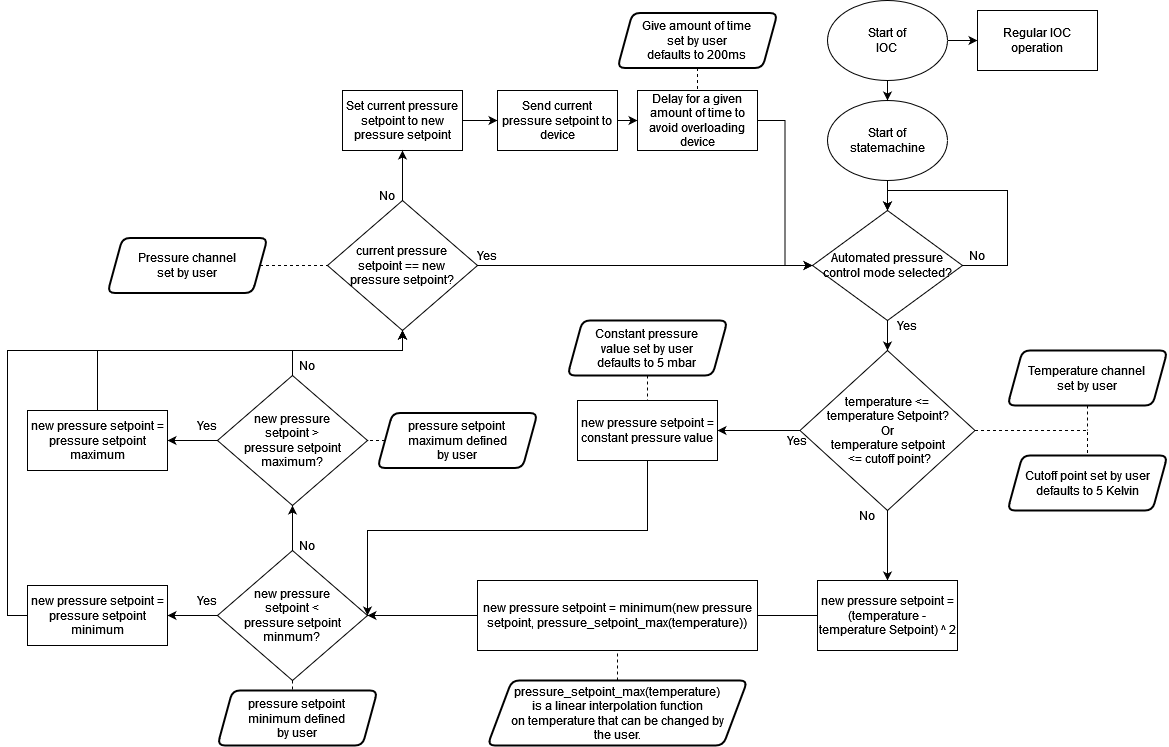

The diagram above was exported from draw.io. Its source (the exported page's mxGraphModel, read from the mxfile embedded in the PNG):
<mxGraphModel dx="2272" dy="872" grid="1" gridSize="10" guides="1" tooltips="1" connect="1" arrows="1" fold="1" page="1" pageScale="1" pageWidth="850" pageHeight="1100" math="0" shadow="0">
  <root>
    <mxCell id="0" />
    <mxCell id="1" parent="0" />
    <mxCell id="fXDAH-SYARlQ3RzCw6Va-3" style="edgeStyle=orthogonalEdgeStyle;rounded=0;orthogonalLoop=1;jettySize=auto;html=1;exitX=0.5;exitY=1;exitDx=0;exitDy=0;entryX=0.5;entryY=0;entryDx=0;entryDy=0;" parent="1" source="fXDAH-SYARlQ3RzCw6Va-1" target="fXDAH-SYARlQ3RzCw6Va-2" edge="1">
      <mxGeometry relative="1" as="geometry" />
    </mxCell>
    <mxCell id="fXDAH-SYARlQ3RzCw6Va-1" value="&lt;div&gt;Start of &lt;br&gt;&lt;/div&gt;&lt;div&gt;statemachine&lt;/div&gt;" style="ellipse;whiteSpace=wrap;html=1;" parent="1" vertex="1">
      <mxGeometry x="360" y="110" width="120" height="80" as="geometry" />
    </mxCell>
    <mxCell id="fXDAH-SYARlQ3RzCw6Va-7" style="edgeStyle=orthogonalEdgeStyle;rounded=0;orthogonalLoop=1;jettySize=auto;html=1;exitX=0.5;exitY=1;exitDx=0;exitDy=0;entryX=0.5;entryY=0;entryDx=0;entryDy=0;" parent="1" source="fXDAH-SYARlQ3RzCw6Va-2" target="fXDAH-SYARlQ3RzCw6Va-9" edge="1">
      <mxGeometry relative="1" as="geometry">
        <mxPoint x="420" y="400" as="targetPoint" />
      </mxGeometry>
    </mxCell>
    <mxCell id="fXDAH-SYARlQ3RzCw6Va-2" value="Automated pressure control mode selected?" style="rhombus;whiteSpace=wrap;html=1;" parent="1" vertex="1">
      <mxGeometry x="345" y="220" width="150" height="110" as="geometry" />
    </mxCell>
    <mxCell id="fXDAH-SYARlQ3RzCw6Va-4" style="edgeStyle=orthogonalEdgeStyle;rounded=0;orthogonalLoop=1;jettySize=auto;html=1;exitX=1;exitY=0.5;exitDx=0;exitDy=0;entryX=0.5;entryY=0;entryDx=0;entryDy=0;" parent="1" source="fXDAH-SYARlQ3RzCw6Va-2" target="fXDAH-SYARlQ3RzCw6Va-2" edge="1">
      <mxGeometry relative="1" as="geometry">
        <Array as="points">
          <mxPoint x="540" y="275" />
          <mxPoint x="540" y="200" />
          <mxPoint x="420" y="200" />
        </Array>
      </mxGeometry>
    </mxCell>
    <mxCell id="fXDAH-SYARlQ3RzCw6Va-5" value="No" style="text;html=1;strokeColor=none;fillColor=none;align=center;verticalAlign=middle;whiteSpace=wrap;rounded=0;" parent="1" vertex="1">
      <mxGeometry x="480" y="250" width="60" height="30" as="geometry" />
    </mxCell>
    <mxCell id="fXDAH-SYARlQ3RzCw6Va-13" style="edgeStyle=orthogonalEdgeStyle;rounded=0;orthogonalLoop=1;jettySize=auto;html=1;exitX=0;exitY=0.5;exitDx=0;exitDy=0;entryX=1;entryY=0.5;entryDx=0;entryDy=0;" parent="1" source="fXDAH-SYARlQ3RzCw6Va-9" edge="1">
      <mxGeometry relative="1" as="geometry">
        <mxPoint x="250" y="440" as="targetPoint" />
      </mxGeometry>
    </mxCell>
    <mxCell id="fXDAH-SYARlQ3RzCw6Va-45" style="edgeStyle=orthogonalEdgeStyle;rounded=0;orthogonalLoop=1;jettySize=auto;html=1;exitX=0.5;exitY=1;exitDx=0;exitDy=0;entryX=0.5;entryY=0;entryDx=0;entryDy=0;endArrow=classic;endFill=1;" parent="1" source="fXDAH-SYARlQ3RzCw6Va-9" target="fXDAH-SYARlQ3RzCw6Va-25" edge="1">
      <mxGeometry relative="1" as="geometry">
        <mxPoint x="420" y="560" as="targetPoint" />
      </mxGeometry>
    </mxCell>
    <mxCell id="fXDAH-SYARlQ3RzCw6Va-49" style="edgeStyle=orthogonalEdgeStyle;rounded=0;orthogonalLoop=1;jettySize=auto;html=1;exitX=1;exitY=0.5;exitDx=0;exitDy=0;entryX=0.5;entryY=0;entryDx=0;entryDy=0;endArrow=none;endFill=0;dashed=1;" parent="1" source="fXDAH-SYARlQ3RzCw6Va-9" target="fXDAH-SYARlQ3RzCw6Va-43" edge="1">
      <mxGeometry relative="1" as="geometry" />
    </mxCell>
    <mxCell id="fXDAH-SYARlQ3RzCw6Va-9" value="&lt;div&gt;temperature &amp;lt;= &lt;br&gt;&lt;/div&gt;&lt;div&gt;temperature Setpoint?&lt;/div&gt;&lt;div&gt; Or&lt;/div&gt;&lt;div&gt; temperature setpoint&lt;/div&gt;&lt;div&gt;&amp;nbsp;&amp;lt;= cutoff point?&lt;/div&gt;" style="rhombus;whiteSpace=wrap;html=1;" parent="1" vertex="1">
      <mxGeometry x="332.5" y="360" width="175" height="160" as="geometry" />
    </mxCell>
    <mxCell id="fXDAH-SYARlQ3RzCw6Va-10" value="Yes" style="text;html=1;strokeColor=none;fillColor=none;align=center;verticalAlign=middle;whiteSpace=wrap;rounded=0;" parent="1" vertex="1">
      <mxGeometry x="410" y="320" width="60" height="30" as="geometry" />
    </mxCell>
    <mxCell id="fXDAH-SYARlQ3RzCw6Va-16" value="Yes" style="text;html=1;strokeColor=none;fillColor=none;align=center;verticalAlign=middle;whiteSpace=wrap;rounded=0;" parent="1" vertex="1">
      <mxGeometry x="300" y="435" width="60" height="30" as="geometry" />
    </mxCell>
    <mxCell id="p9f_Fu7ttdc29klCe8b0-37" style="edgeStyle=orthogonalEdgeStyle;rounded=0;orthogonalLoop=1;jettySize=auto;html=1;exitX=0.5;exitY=1;exitDx=0;exitDy=0;entryX=1;entryY=0.5;entryDx=0;entryDy=0;endArrow=classic;endFill=1;" edge="1" parent="1" source="fXDAH-SYARlQ3RzCw6Va-18" target="p9f_Fu7ttdc29klCe8b0-14">
      <mxGeometry relative="1" as="geometry">
        <Array as="points">
          <mxPoint x="180" y="540" />
          <mxPoint x="-100" y="540" />
        </Array>
      </mxGeometry>
    </mxCell>
    <mxCell id="fXDAH-SYARlQ3RzCw6Va-18" value="new pressure setpoint = constant pressure value" style="rounded=0;whiteSpace=wrap;html=1;" parent="1" vertex="1">
      <mxGeometry x="110" y="410" width="140" height="60" as="geometry" />
    </mxCell>
    <mxCell id="fXDAH-SYARlQ3RzCw6Va-50" style="edgeStyle=orthogonalEdgeStyle;rounded=0;orthogonalLoop=1;jettySize=auto;html=1;exitX=0;exitY=0.5;exitDx=0;exitDy=0;endArrow=classic;endFill=1;startArrow=none;entryX=1;entryY=0.5;entryDx=0;entryDy=0;" parent="1" source="p9f_Fu7ttdc29klCe8b0-9" target="p9f_Fu7ttdc29klCe8b0-14" edge="1">
      <mxGeometry relative="1" as="geometry">
        <mxPoint x="-270" y="520" as="targetPoint" />
      </mxGeometry>
    </mxCell>
    <mxCell id="fXDAH-SYARlQ3RzCw6Va-25" value="new pressure setpoint = (temperature - temperature Setpoint) ^ 2" style="rounded=0;whiteSpace=wrap;html=1;" parent="1" vertex="1">
      <mxGeometry x="350" y="590" width="140" height="70" as="geometry" />
    </mxCell>
    <mxCell id="fXDAH-SYARlQ3RzCw6Va-30" value="No" style="text;html=1;strokeColor=none;fillColor=none;align=center;verticalAlign=middle;whiteSpace=wrap;rounded=0;" parent="1" vertex="1">
      <mxGeometry x="370" y="510" width="60" height="30" as="geometry" />
    </mxCell>
    <mxCell id="p9f_Fu7ttdc29klCe8b0-34" style="edgeStyle=orthogonalEdgeStyle;rounded=0;orthogonalLoop=1;jettySize=auto;html=1;exitX=1;exitY=0.5;exitDx=0;exitDy=0;entryX=0;entryY=0.5;entryDx=0;entryDy=0;endArrow=classic;endFill=1;" edge="1" parent="1" source="fXDAH-SYARlQ3RzCw6Va-31" target="fXDAH-SYARlQ3RzCw6Va-52">
      <mxGeometry relative="1" as="geometry" />
    </mxCell>
    <mxCell id="fXDAH-SYARlQ3RzCw6Va-31" value="Set current pressure setpoint to new pressure setpoint" style="rounded=0;whiteSpace=wrap;html=1;" parent="1" vertex="1">
      <mxGeometry x="-125" y="100" width="120" height="60" as="geometry" />
    </mxCell>
    <mxCell id="fXDAH-SYARlQ3RzCw6Va-41" style="edgeStyle=orthogonalEdgeStyle;rounded=0;orthogonalLoop=1;jettySize=auto;html=1;exitX=0.5;exitY=1;exitDx=0;exitDy=0;entryX=0.5;entryY=0;entryDx=0;entryDy=0;endArrow=none;endFill=0;dashed=1;" parent="1" source="fXDAH-SYARlQ3RzCw6Va-40" target="fXDAH-SYARlQ3RzCw6Va-18" edge="1">
      <mxGeometry relative="1" as="geometry" />
    </mxCell>
    <mxCell id="fXDAH-SYARlQ3RzCw6Va-40" value="&lt;div&gt;Constant pressure &lt;br&gt;&lt;/div&gt;&lt;div&gt;value set by user&lt;/div&gt;&lt;div&gt; defaults to 5 mbar&lt;/div&gt;" style="shape=parallelogram;html=1;strokeWidth=2;perimeter=parallelogramPerimeter;whiteSpace=wrap;rounded=1;arcSize=15;size=0.09375;" parent="1" vertex="1">
      <mxGeometry x="100" y="330" width="160" height="55" as="geometry" />
    </mxCell>
    <mxCell id="fXDAH-SYARlQ3RzCw6Va-43" value="Cutoff point set by user&lt;div&gt; defaults to 5 Kelvin&lt;/div&gt;" style="shape=parallelogram;html=1;strokeWidth=2;perimeter=parallelogramPerimeter;whiteSpace=wrap;rounded=1;arcSize=15;size=0.09375;" parent="1" vertex="1">
      <mxGeometry x="540" y="465" width="160" height="55" as="geometry" />
    </mxCell>
    <mxCell id="fXDAH-SYARlQ3RzCw6Va-54" style="edgeStyle=orthogonalEdgeStyle;rounded=0;orthogonalLoop=1;jettySize=auto;html=1;exitX=0.5;exitY=0;exitDx=0;exitDy=0;entryX=0.5;entryY=1;entryDx=0;entryDy=0;endArrow=classic;endFill=1;" parent="1" source="fXDAH-SYARlQ3RzCw6Va-46" target="fXDAH-SYARlQ3RzCw6Va-31" edge="1">
      <mxGeometry relative="1" as="geometry" />
    </mxCell>
    <mxCell id="fXDAH-SYARlQ3RzCw6Va-55" style="edgeStyle=orthogonalEdgeStyle;rounded=0;orthogonalLoop=1;jettySize=auto;html=1;exitX=1;exitY=0.5;exitDx=0;exitDy=0;endArrow=classic;endFill=1;entryX=0;entryY=0.5;entryDx=0;entryDy=0;" parent="1" source="fXDAH-SYARlQ3RzCw6Va-46" target="fXDAH-SYARlQ3RzCw6Va-2" edge="1">
      <mxGeometry relative="1" as="geometry">
        <Array as="points">
          <mxPoint x="10" y="275" />
        </Array>
        <mxPoint x="130" y="210" as="targetPoint" />
      </mxGeometry>
    </mxCell>
    <mxCell id="fXDAH-SYARlQ3RzCw6Va-46" value="&lt;div&gt;current pressure &lt;br&gt;&lt;/div&gt;&lt;div&gt;setpoint == new &lt;br&gt;&lt;/div&gt;&lt;div&gt;pressure setpoint?&lt;/div&gt;" style="rhombus;whiteSpace=wrap;html=1;" parent="1" vertex="1">
      <mxGeometry x="-140" y="210" width="150" height="130" as="geometry" />
    </mxCell>
    <mxCell id="p9f_Fu7ttdc29klCe8b0-35" style="edgeStyle=orthogonalEdgeStyle;rounded=0;orthogonalLoop=1;jettySize=auto;html=1;exitX=1;exitY=0.5;exitDx=0;exitDy=0;entryX=0;entryY=0.5;entryDx=0;entryDy=0;endArrow=classic;endFill=1;" edge="1" parent="1" source="fXDAH-SYARlQ3RzCw6Va-52" target="fXDAH-SYARlQ3RzCw6Va-68">
      <mxGeometry relative="1" as="geometry" />
    </mxCell>
    <mxCell id="fXDAH-SYARlQ3RzCw6Va-52" value="Send current pressure setpoint to device" style="rounded=0;whiteSpace=wrap;html=1;" parent="1" vertex="1">
      <mxGeometry x="30" y="100" width="120" height="60" as="geometry" />
    </mxCell>
    <mxCell id="fXDAH-SYARlQ3RzCw6Va-60" value="Yes" style="text;html=1;strokeColor=none;fillColor=none;align=center;verticalAlign=middle;whiteSpace=wrap;rounded=0;" parent="1" vertex="1">
      <mxGeometry x="-10" y="250" width="60" height="30" as="geometry" />
    </mxCell>
    <mxCell id="fXDAH-SYARlQ3RzCw6Va-63" value="No" style="text;html=1;strokeColor=none;fillColor=none;align=center;verticalAlign=middle;whiteSpace=wrap;rounded=0;" parent="1" vertex="1">
      <mxGeometry x="-110" y="190" width="60" height="30" as="geometry" />
    </mxCell>
    <mxCell id="fXDAH-SYARlQ3RzCw6Va-65" style="edgeStyle=orthogonalEdgeStyle;rounded=0;orthogonalLoop=1;jettySize=auto;html=1;exitX=0.5;exitY=1;exitDx=0;exitDy=0;endArrow=none;endFill=0;dashed=1;" parent="1" source="fXDAH-SYARlQ3RzCw6Va-64" edge="1">
      <mxGeometry relative="1" as="geometry">
        <mxPoint x="620" y="440" as="targetPoint" />
      </mxGeometry>
    </mxCell>
    <mxCell id="fXDAH-SYARlQ3RzCw6Va-64" value="&lt;div&gt;Temperature channel &lt;br&gt;&lt;/div&gt;&lt;div&gt;set by user&lt;/div&gt;" style="shape=parallelogram;html=1;strokeWidth=2;perimeter=parallelogramPerimeter;whiteSpace=wrap;rounded=1;arcSize=15;size=0.09375;" parent="1" vertex="1">
      <mxGeometry x="540" y="360" width="160" height="55" as="geometry" />
    </mxCell>
    <mxCell id="fXDAH-SYARlQ3RzCw6Va-67" style="edgeStyle=orthogonalEdgeStyle;rounded=0;orthogonalLoop=1;jettySize=auto;html=1;exitX=1;exitY=0.5;exitDx=0;exitDy=0;entryX=0;entryY=0.5;entryDx=0;entryDy=0;dashed=1;endArrow=none;endFill=0;" parent="1" source="fXDAH-SYARlQ3RzCw6Va-66" target="fXDAH-SYARlQ3RzCw6Va-46" edge="1">
      <mxGeometry relative="1" as="geometry" />
    </mxCell>
    <mxCell id="fXDAH-SYARlQ3RzCw6Va-66" value="&lt;div&gt;Pressure channel &lt;br&gt;&lt;/div&gt;&lt;div&gt;set by user&lt;br&gt;&lt;/div&gt;" style="shape=parallelogram;html=1;strokeWidth=2;perimeter=parallelogramPerimeter;whiteSpace=wrap;rounded=1;arcSize=15;size=0.09375;" parent="1" vertex="1">
      <mxGeometry x="-360" y="247.5" width="160" height="55" as="geometry" />
    </mxCell>
    <mxCell id="p9f_Fu7ttdc29klCe8b0-36" style="edgeStyle=orthogonalEdgeStyle;rounded=0;orthogonalLoop=1;jettySize=auto;html=1;exitX=1;exitY=0.5;exitDx=0;exitDy=0;entryX=0;entryY=0.5;entryDx=0;entryDy=0;endArrow=classic;endFill=1;" edge="1" parent="1" source="fXDAH-SYARlQ3RzCw6Va-68" target="fXDAH-SYARlQ3RzCw6Va-2">
      <mxGeometry relative="1" as="geometry" />
    </mxCell>
    <mxCell id="fXDAH-SYARlQ3RzCw6Va-68" value="Delay for a given amount of time to avoid overloading device" style="rounded=0;whiteSpace=wrap;html=1;" parent="1" vertex="1">
      <mxGeometry x="170" y="100" width="120" height="60" as="geometry" />
    </mxCell>
    <mxCell id="fXDAH-SYARlQ3RzCw6Va-71" style="edgeStyle=orthogonalEdgeStyle;rounded=0;orthogonalLoop=1;jettySize=auto;html=1;exitX=0.5;exitY=1;exitDx=0;exitDy=0;entryX=0.5;entryY=0;entryDx=0;entryDy=0;dashed=1;endArrow=none;endFill=0;" parent="1" source="fXDAH-SYARlQ3RzCw6Va-70" target="fXDAH-SYARlQ3RzCw6Va-68" edge="1">
      <mxGeometry relative="1" as="geometry" />
    </mxCell>
    <mxCell id="fXDAH-SYARlQ3RzCw6Va-70" value="&lt;div&gt;Give amount of time &lt;br&gt;&lt;/div&gt;&lt;div&gt;set by user &lt;br&gt;&lt;/div&gt;&lt;div&gt;defaults to 200ms&lt;/div&gt;" style="shape=parallelogram;html=1;strokeWidth=2;perimeter=parallelogramPerimeter;whiteSpace=wrap;rounded=1;arcSize=15;size=0.09375;" parent="1" vertex="1">
      <mxGeometry x="150" y="22.5" width="160" height="55" as="geometry" />
    </mxCell>
    <mxCell id="fXDAH-SYARlQ3RzCw6Va-73" style="edgeStyle=orthogonalEdgeStyle;rounded=0;orthogonalLoop=1;jettySize=auto;html=1;exitX=0.5;exitY=1;exitDx=0;exitDy=0;entryX=0.5;entryY=0;entryDx=0;entryDy=0;endArrow=classic;endFill=1;" parent="1" source="fXDAH-SYARlQ3RzCw6Va-72" target="fXDAH-SYARlQ3RzCw6Va-1" edge="1">
      <mxGeometry relative="1" as="geometry" />
    </mxCell>
    <mxCell id="fXDAH-SYARlQ3RzCw6Va-75" style="edgeStyle=orthogonalEdgeStyle;rounded=0;orthogonalLoop=1;jettySize=auto;html=1;exitX=1;exitY=0.5;exitDx=0;exitDy=0;entryX=0;entryY=0.5;entryDx=0;entryDy=0;endArrow=classic;endFill=1;" parent="1" source="fXDAH-SYARlQ3RzCw6Va-72" target="fXDAH-SYARlQ3RzCw6Va-74" edge="1">
      <mxGeometry relative="1" as="geometry" />
    </mxCell>
    <mxCell id="fXDAH-SYARlQ3RzCw6Va-72" value="&lt;div&gt;Start of &lt;br&gt;&lt;/div&gt;&lt;div&gt;IOC&lt;/div&gt;" style="ellipse;whiteSpace=wrap;html=1;" parent="1" vertex="1">
      <mxGeometry x="360" y="10" width="120" height="80" as="geometry" />
    </mxCell>
    <mxCell id="fXDAH-SYARlQ3RzCw6Va-74" value="Regular IOC operation" style="rounded=0;whiteSpace=wrap;html=1;" parent="1" vertex="1">
      <mxGeometry x="510" y="20" width="120" height="60" as="geometry" />
    </mxCell>
    <mxCell id="p9f_Fu7ttdc29klCe8b0-9" value="new pressure setpoint = minimum(new pressure setpoint, pressure_setpoint_max(temperature))" style="rounded=0;whiteSpace=wrap;html=1;" vertex="1" parent="1">
      <mxGeometry x="10" y="590" width="280" height="70" as="geometry" />
    </mxCell>
    <mxCell id="p9f_Fu7ttdc29klCe8b0-10" value="" style="edgeStyle=orthogonalEdgeStyle;rounded=0;orthogonalLoop=1;jettySize=auto;html=1;exitX=0;exitY=0.5;exitDx=0;exitDy=0;entryX=1;entryY=0.5;entryDx=0;entryDy=0;endArrow=none;endFill=1;" edge="1" parent="1" source="fXDAH-SYARlQ3RzCw6Va-25" target="p9f_Fu7ttdc29klCe8b0-9">
      <mxGeometry relative="1" as="geometry">
        <mxPoint x="350" y="695" as="sourcePoint" />
        <mxPoint x="-30" y="410" as="targetPoint" />
      </mxGeometry>
    </mxCell>
    <mxCell id="p9f_Fu7ttdc29klCe8b0-12" style="edgeStyle=orthogonalEdgeStyle;rounded=0;orthogonalLoop=1;jettySize=auto;html=1;entryX=0.5;entryY=1;entryDx=0;entryDy=0;endArrow=none;endFill=0;dashed=1;exitX=0.5;exitY=0;exitDx=0;exitDy=0;" edge="1" parent="1" source="p9f_Fu7ttdc29klCe8b0-13" target="p9f_Fu7ttdc29klCe8b0-9">
      <mxGeometry relative="1" as="geometry">
        <mxPoint x="150" y="690" as="sourcePoint" />
      </mxGeometry>
    </mxCell>
    <mxCell id="p9f_Fu7ttdc29klCe8b0-13" value="&lt;div&gt;pressure_setpoint_max(temperature) &lt;br&gt;&lt;/div&gt;&lt;div&gt;is a linear interpolation function&lt;/div&gt;&lt;div&gt; on temperature that can be changed by&lt;/div&gt;&lt;div&gt; the user.&lt;/div&gt;" style="shape=parallelogram;html=1;strokeWidth=2;perimeter=parallelogramPerimeter;whiteSpace=wrap;rounded=1;arcSize=15;size=0.09375;" vertex="1" parent="1">
      <mxGeometry x="20" y="690" width="260" height="65" as="geometry" />
    </mxCell>
    <mxCell id="p9f_Fu7ttdc29klCe8b0-16" style="edgeStyle=orthogonalEdgeStyle;rounded=0;orthogonalLoop=1;jettySize=auto;html=1;exitX=0;exitY=0.5;exitDx=0;exitDy=0;entryX=1;entryY=0.5;entryDx=0;entryDy=0;endArrow=classic;endFill=1;" edge="1" parent="1" source="p9f_Fu7ttdc29klCe8b0-14" target="p9f_Fu7ttdc29klCe8b0-15">
      <mxGeometry relative="1" as="geometry" />
    </mxCell>
    <mxCell id="p9f_Fu7ttdc29klCe8b0-20" style="edgeStyle=orthogonalEdgeStyle;rounded=0;orthogonalLoop=1;jettySize=auto;html=1;exitX=0.5;exitY=0;exitDx=0;exitDy=0;entryX=0.5;entryY=1;entryDx=0;entryDy=0;endArrow=classic;endFill=1;" edge="1" parent="1" source="p9f_Fu7ttdc29klCe8b0-14" target="p9f_Fu7ttdc29klCe8b0-19">
      <mxGeometry relative="1" as="geometry" />
    </mxCell>
    <mxCell id="p9f_Fu7ttdc29klCe8b0-14" value="&lt;div&gt;new pressure &lt;br&gt;&lt;/div&gt;&lt;div&gt;setpoint &amp;lt; &lt;br&gt;&lt;/div&gt;&lt;div&gt;pressure setpoint minmum?&lt;br&gt;&lt;/div&gt;" style="rhombus;whiteSpace=wrap;html=1;" vertex="1" parent="1">
      <mxGeometry x="-250" y="560" width="150" height="130" as="geometry" />
    </mxCell>
    <mxCell id="p9f_Fu7ttdc29klCe8b0-27" style="edgeStyle=orthogonalEdgeStyle;rounded=0;orthogonalLoop=1;jettySize=auto;html=1;exitX=0;exitY=0.5;exitDx=0;exitDy=0;entryX=0.5;entryY=1;entryDx=0;entryDy=0;endArrow=classic;endFill=1;" edge="1" parent="1" source="p9f_Fu7ttdc29klCe8b0-15" target="fXDAH-SYARlQ3RzCw6Va-46">
      <mxGeometry relative="1" as="geometry">
        <Array as="points">
          <mxPoint x="-460" y="625" />
          <mxPoint x="-460" y="360" />
          <mxPoint x="-65" y="360" />
        </Array>
      </mxGeometry>
    </mxCell>
    <mxCell id="p9f_Fu7ttdc29klCe8b0-15" value="new pressure setpoint = pressure setpoint minimum" style="rounded=0;whiteSpace=wrap;html=1;" vertex="1" parent="1">
      <mxGeometry x="-440" y="595" width="140" height="60" as="geometry" />
    </mxCell>
    <mxCell id="p9f_Fu7ttdc29klCe8b0-17" value="Yes" style="text;html=1;strokeColor=none;fillColor=none;align=center;verticalAlign=middle;whiteSpace=wrap;rounded=0;" vertex="1" parent="1">
      <mxGeometry x="-290" y="595" width="60" height="30" as="geometry" />
    </mxCell>
    <mxCell id="p9f_Fu7ttdc29klCe8b0-23" style="edgeStyle=orthogonalEdgeStyle;rounded=0;orthogonalLoop=1;jettySize=auto;html=1;exitX=0;exitY=0.5;exitDx=0;exitDy=0;entryX=1;entryY=0.5;entryDx=0;entryDy=0;endArrow=classic;endFill=1;" edge="1" parent="1" source="p9f_Fu7ttdc29klCe8b0-19" target="p9f_Fu7ttdc29klCe8b0-22">
      <mxGeometry relative="1" as="geometry" />
    </mxCell>
    <mxCell id="p9f_Fu7ttdc29klCe8b0-24" style="edgeStyle=orthogonalEdgeStyle;rounded=0;orthogonalLoop=1;jettySize=auto;html=1;entryX=0.5;entryY=1;entryDx=0;entryDy=0;endArrow=classic;endFill=1;" edge="1" parent="1" source="p9f_Fu7ttdc29klCe8b0-19" target="fXDAH-SYARlQ3RzCw6Va-46">
      <mxGeometry relative="1" as="geometry">
        <Array as="points">
          <mxPoint x="-175" y="360" />
          <mxPoint x="-65" y="360" />
        </Array>
      </mxGeometry>
    </mxCell>
    <mxCell id="p9f_Fu7ttdc29klCe8b0-19" value="&lt;div&gt;new pressure &lt;br&gt;&lt;/div&gt;&lt;div&gt;setpoint &amp;gt; &lt;br&gt;&lt;/div&gt;&lt;div&gt;pressure setpoint maximum?&lt;br&gt;&lt;/div&gt;" style="rhombus;whiteSpace=wrap;html=1;" vertex="1" parent="1">
      <mxGeometry x="-250" y="385" width="150" height="130" as="geometry" />
    </mxCell>
    <mxCell id="p9f_Fu7ttdc29klCe8b0-21" value="No" style="text;html=1;strokeColor=none;fillColor=none;align=center;verticalAlign=middle;whiteSpace=wrap;rounded=0;" vertex="1" parent="1">
      <mxGeometry x="-190" y="540" width="60" height="30" as="geometry" />
    </mxCell>
    <mxCell id="p9f_Fu7ttdc29klCe8b0-28" style="edgeStyle=orthogonalEdgeStyle;rounded=0;orthogonalLoop=1;jettySize=auto;html=1;exitX=0.5;exitY=0;exitDx=0;exitDy=0;endArrow=classic;endFill=1;entryX=0.5;entryY=1;entryDx=0;entryDy=0;" edge="1" parent="1" source="p9f_Fu7ttdc29klCe8b0-22" target="fXDAH-SYARlQ3RzCw6Va-46">
      <mxGeometry relative="1" as="geometry">
        <mxPoint x="-170" y="270" as="targetPoint" />
        <Array as="points">
          <mxPoint x="-370" y="360" />
          <mxPoint x="-65" y="360" />
        </Array>
      </mxGeometry>
    </mxCell>
    <mxCell id="p9f_Fu7ttdc29klCe8b0-22" value="new pressure setpoint = pressure setpoint maximum" style="rounded=0;whiteSpace=wrap;html=1;" vertex="1" parent="1">
      <mxGeometry x="-440" y="420" width="140" height="60" as="geometry" />
    </mxCell>
    <mxCell id="p9f_Fu7ttdc29klCe8b0-25" value="Yes" style="text;html=1;strokeColor=none;fillColor=none;align=center;verticalAlign=middle;whiteSpace=wrap;rounded=0;" vertex="1" parent="1">
      <mxGeometry x="-290" y="420" width="60" height="30" as="geometry" />
    </mxCell>
    <mxCell id="p9f_Fu7ttdc29klCe8b0-26" value="No" style="text;html=1;strokeColor=none;fillColor=none;align=center;verticalAlign=middle;whiteSpace=wrap;rounded=0;" vertex="1" parent="1">
      <mxGeometry x="-190" y="360" width="60" height="30" as="geometry" />
    </mxCell>
    <mxCell id="p9f_Fu7ttdc29klCe8b0-30" style="edgeStyle=orthogonalEdgeStyle;rounded=0;orthogonalLoop=1;jettySize=auto;html=1;exitX=0;exitY=0.5;exitDx=0;exitDy=0;entryX=1;entryY=0.5;entryDx=0;entryDy=0;endArrow=none;endFill=0;dashed=1;" edge="1" parent="1" source="p9f_Fu7ttdc29klCe8b0-29" target="p9f_Fu7ttdc29klCe8b0-19">
      <mxGeometry relative="1" as="geometry" />
    </mxCell>
    <mxCell id="p9f_Fu7ttdc29klCe8b0-29" value="&lt;div&gt;pressure setpoint &lt;br&gt;&lt;/div&gt;&lt;div&gt;maximum defined&lt;/div&gt;&lt;div&gt; by user&lt;/div&gt;" style="shape=parallelogram;html=1;strokeWidth=2;perimeter=parallelogramPerimeter;whiteSpace=wrap;rounded=1;arcSize=15;size=0.09375;" vertex="1" parent="1">
      <mxGeometry x="-90" y="422.5" width="160" height="55" as="geometry" />
    </mxCell>
    <mxCell id="p9f_Fu7ttdc29klCe8b0-32" style="edgeStyle=orthogonalEdgeStyle;rounded=0;orthogonalLoop=1;jettySize=auto;html=1;exitX=0.5;exitY=0;exitDx=0;exitDy=0;entryX=0.5;entryY=1;entryDx=0;entryDy=0;dashed=1;endArrow=none;endFill=0;" edge="1" parent="1" source="p9f_Fu7ttdc29klCe8b0-31" target="p9f_Fu7ttdc29klCe8b0-14">
      <mxGeometry relative="1" as="geometry" />
    </mxCell>
    <mxCell id="p9f_Fu7ttdc29klCe8b0-31" value="&lt;div&gt;pressure setpoint &lt;br&gt;&lt;/div&gt;&lt;div&gt;minimum defined&lt;/div&gt;&lt;div&gt; by user&lt;/div&gt;" style="shape=parallelogram;html=1;strokeWidth=2;perimeter=parallelogramPerimeter;whiteSpace=wrap;rounded=1;arcSize=15;size=0.09375;" vertex="1" parent="1">
      <mxGeometry x="-250" y="700" width="160" height="55" as="geometry" />
    </mxCell>
  </root>
</mxGraphModel>